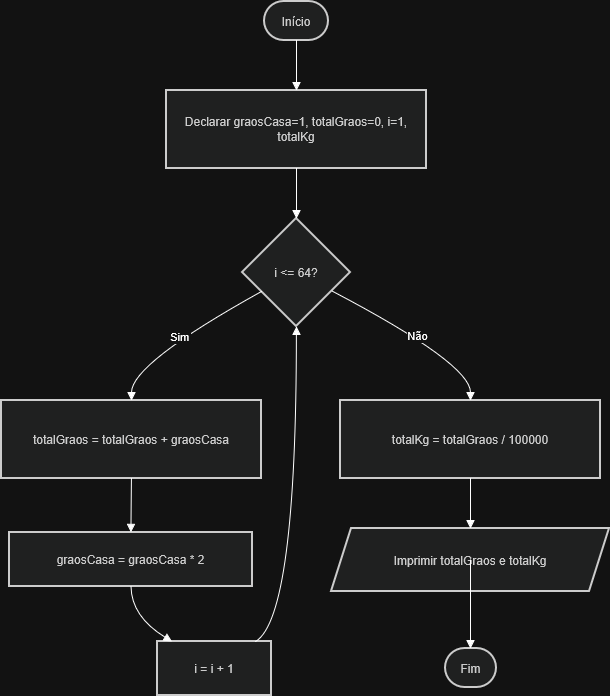

The diagram above was exported from draw.io. Its source (the exported page's mxGraphModel, read from the mxfile embedded in the PNG):
<mxGraphModel dx="860" dy="508" grid="1" gridSize="10" guides="1" tooltips="1" connect="1" arrows="1" fold="1" page="1" pageScale="1" pageWidth="827" pageHeight="1169" math="0" shadow="0">
  <root>
    <mxCell id="0" />
    <mxCell id="1" parent="0" />
    <mxCell id="6JMLGwoR0LgZoVXqj1BH-1" parent="1" style="rounded=1;whiteSpace=wrap;arcSize=50;strokeWidth=2;fillColor=light-dark(#eeeeee,#1f2020);strokeColor=light-dark(#999999,#cccccc);fontColor=light-dark(#333333,#cccccc);" value="Início" vertex="1">
      <mxGeometry height="39" width="64" x="283" y="20" as="geometry" />
    </mxCell>
    <mxCell id="6JMLGwoR0LgZoVXqj1BH-2" parent="1" style="whiteSpace=wrap;strokeWidth=2;fillColor=light-dark(#eeeeee,#1f2020);strokeColor=light-dark(#999999,#cccccc);fontColor=light-dark(#333333,#cccccc);" value="Declarar graosCasa=1, totalGraos=0, i=1, totalKg" vertex="1">
      <mxGeometry height="78" width="260" x="185" y="109" as="geometry" />
    </mxCell>
    <mxCell id="6JMLGwoR0LgZoVXqj1BH-3" parent="1" style="rhombus;strokeWidth=2;whiteSpace=wrap;fillColor=light-dark(#eeeeee,#1f2020);strokeColor=light-dark(#999999,#cccccc);fontColor=light-dark(#333333,#cccccc);" value="i &lt;= 64?" vertex="1">
      <mxGeometry height="108" width="108" x="261" y="237" as="geometry" />
    </mxCell>
    <mxCell id="6JMLGwoR0LgZoVXqj1BH-4" parent="1" style="whiteSpace=wrap;strokeWidth=2;fillColor=light-dark(#eeeeee,#1f2020);strokeColor=light-dark(#999999,#cccccc);fontColor=light-dark(#333333,#cccccc);" value="totalGraos = totalGraos + graosCasa" vertex="1">
      <mxGeometry height="78" width="260" x="20" y="419" as="geometry" />
    </mxCell>
    <mxCell id="6JMLGwoR0LgZoVXqj1BH-5" parent="1" style="whiteSpace=wrap;strokeWidth=2;fillColor=light-dark(#eeeeee,#1f2020);strokeColor=light-dark(#999999,#cccccc);fontColor=light-dark(#333333,#cccccc);" value="graosCasa = graosCasa * 2" vertex="1">
      <mxGeometry height="54" width="243" x="28" y="551" as="geometry" />
    </mxCell>
    <mxCell id="6JMLGwoR0LgZoVXqj1BH-6" parent="1" style="whiteSpace=wrap;strokeWidth=2;fillColor=light-dark(#eeeeee,#1f2020);strokeColor=light-dark(#999999,#cccccc);fontColor=light-dark(#333333,#cccccc);" value="i = i + 1" vertex="1">
      <mxGeometry height="54" width="114" x="176" y="660" as="geometry" />
    </mxCell>
    <mxCell id="6JMLGwoR0LgZoVXqj1BH-7" parent="1" style="whiteSpace=wrap;strokeWidth=2;fillColor=light-dark(#eeeeee,#1f2020);strokeColor=light-dark(#999999,#cccccc);fontColor=light-dark(#333333,#cccccc);" value="totalKg = totalGraos / 100000" vertex="1">
      <mxGeometry height="78" width="260" x="359" y="419" as="geometry" />
    </mxCell>
    <mxCell id="6JMLGwoR0LgZoVXqj1BH-8" parent="1" style="shape=parallelogram;perimeter=parallelogramPerimeter;fixedSize=1;strokeWidth=2;whiteSpace=wrap;fillColor=light-dark(#eeeeee,#1f2020);strokeColor=light-dark(#999999,#cccccc);fontColor=light-dark(#333333,#cccccc);" value="Imprimir totalGraos e totalKg" vertex="1">
      <mxGeometry height="63" width="278" x="350" y="547" as="geometry" />
    </mxCell>
    <mxCell id="6JMLGwoR0LgZoVXqj1BH-9" parent="1" style="rounded=1;whiteSpace=wrap;arcSize=50;strokeWidth=2;fillColor=light-dark(#eeeeee,#1f2020);strokeColor=light-dark(#999999,#cccccc);fontColor=light-dark(#333333,#cccccc);" value="Fim" vertex="1">
      <mxGeometry height="39" width="51" x="464" y="667" as="geometry" />
    </mxCell>
    <mxCell id="6JMLGwoR0LgZoVXqj1BH-10" edge="1" parent="1" source="6JMLGwoR0LgZoVXqj1BH-1" style="curved=1;startArrow=none;endArrow=block;exitX=0.5;exitY=1;entryX=0.5;entryY=0;rounded=0;" target="6JMLGwoR0LgZoVXqj1BH-2" value="">
      <mxGeometry relative="1" as="geometry">
        <Array as="points" />
      </mxGeometry>
    </mxCell>
    <mxCell id="6JMLGwoR0LgZoVXqj1BH-11" edge="1" parent="1" source="6JMLGwoR0LgZoVXqj1BH-2" style="curved=1;startArrow=none;endArrow=block;exitX=0.5;exitY=1;entryX=0.5;entryY=0;rounded=0;" target="6JMLGwoR0LgZoVXqj1BH-3" value="">
      <mxGeometry relative="1" as="geometry">
        <Array as="points" />
      </mxGeometry>
    </mxCell>
    <mxCell id="6JMLGwoR0LgZoVXqj1BH-12" edge="1" parent="1" source="6JMLGwoR0LgZoVXqj1BH-3" style="curved=1;startArrow=none;endArrow=block;exitX=0;exitY=0.77;entryX=0.5;entryY=0;rounded=0;" target="6JMLGwoR0LgZoVXqj1BH-4" value="Sim">
      <mxGeometry relative="1" as="geometry">
        <Array as="points">
          <mxPoint x="150" y="382" />
        </Array>
      </mxGeometry>
    </mxCell>
    <mxCell id="6JMLGwoR0LgZoVXqj1BH-13" edge="1" parent="1" source="6JMLGwoR0LgZoVXqj1BH-4" style="curved=1;startArrow=none;endArrow=block;exitX=0.5;exitY=1;entryX=0.5;entryY=0;rounded=0;" target="6JMLGwoR0LgZoVXqj1BH-5" value="">
      <mxGeometry relative="1" as="geometry">
        <Array as="points" />
      </mxGeometry>
    </mxCell>
    <mxCell id="6JMLGwoR0LgZoVXqj1BH-14" edge="1" parent="1" source="6JMLGwoR0LgZoVXqj1BH-5" style="curved=1;startArrow=none;endArrow=block;exitX=0.5;exitY=1;entryX=0.12;entryY=-0.01;rounded=0;" target="6JMLGwoR0LgZoVXqj1BH-6" value="">
      <mxGeometry relative="1" as="geometry">
        <Array as="points">
          <mxPoint x="150" y="635" />
        </Array>
      </mxGeometry>
    </mxCell>
    <mxCell id="6JMLGwoR0LgZoVXqj1BH-15" edge="1" parent="1" source="6JMLGwoR0LgZoVXqj1BH-6" style="curved=1;startArrow=none;endArrow=block;exitX=0.87;exitY=-0.01;entryX=0.5;entryY=1;rounded=0;" target="6JMLGwoR0LgZoVXqj1BH-3" value="">
      <mxGeometry relative="1" as="geometry">
        <Array as="points">
          <mxPoint x="315" y="635" />
        </Array>
      </mxGeometry>
    </mxCell>
    <mxCell id="6JMLGwoR0LgZoVXqj1BH-16" edge="1" parent="1" source="6JMLGwoR0LgZoVXqj1BH-3" style="curved=1;startArrow=none;endArrow=block;exitX=1;exitY=0.76;entryX=0.5;entryY=0;rounded=0;" target="6JMLGwoR0LgZoVXqj1BH-7" value="Não">
      <mxGeometry relative="1" as="geometry">
        <Array as="points">
          <mxPoint x="489" y="382" />
        </Array>
      </mxGeometry>
    </mxCell>
    <mxCell id="6JMLGwoR0LgZoVXqj1BH-17" edge="1" parent="1" source="6JMLGwoR0LgZoVXqj1BH-7" style="curved=1;startArrow=none;endArrow=block;exitX=0.5;exitY=1;entryX=0.5;entryY=-0.01;rounded=0;" target="6JMLGwoR0LgZoVXqj1BH-8" value="">
      <mxGeometry relative="1" as="geometry">
        <Array as="points" />
      </mxGeometry>
    </mxCell>
    <mxCell id="6JMLGwoR0LgZoVXqj1BH-18" edge="1" parent="1" source="6JMLGwoR0LgZoVXqj1BH-8" style="curved=1;startArrow=none;endArrow=block;exitX=0.5;exitY=0.99;entryX=0.49;entryY=0;rounded=0;" target="6JMLGwoR0LgZoVXqj1BH-9" value="">
      <mxGeometry relative="1" as="geometry">
        <Array as="points" />
      </mxGeometry>
    </mxCell>
  </root>
</mxGraphModel>